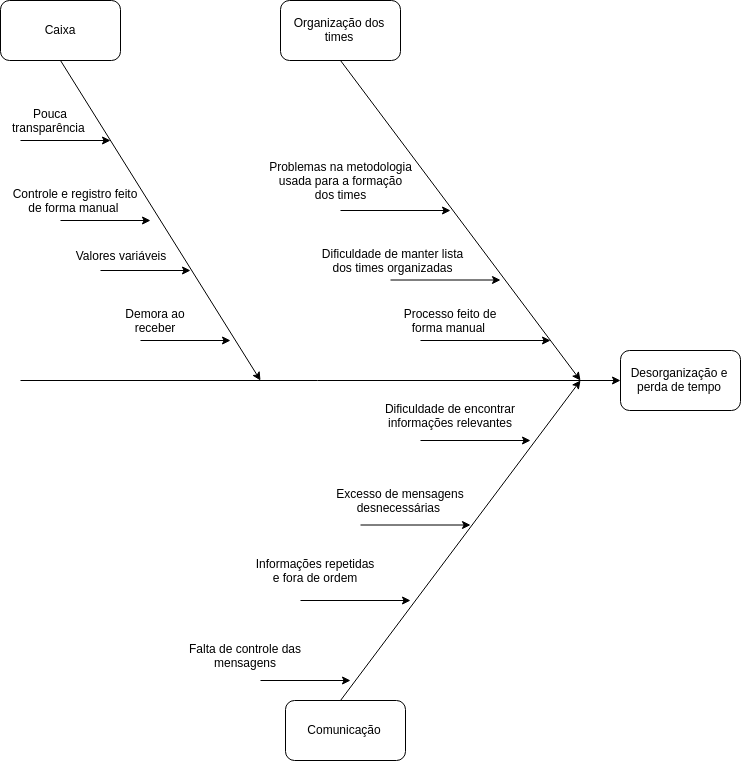

The diagram above was exported from draw.io. Its source (the exported page's mxGraphModel, read from the mxfile embedded in the PNG):
<mxGraphModel dx="1447" dy="1945" grid="1" gridSize="10" guides="1" tooltips="1" connect="1" arrows="1" fold="1" page="1" pageScale="1" pageWidth="850" pageHeight="1100" math="0" shadow="0">
  <root>
    <mxCell id="0" />
    <mxCell id="1" parent="0" />
    <mxCell id="2" value="" style="endArrow=classic;html=1;" edge="1" parent="1">
      <mxGeometry width="50" height="50" relative="1" as="geometry">
        <mxPoint x="360.0000000000002" y="-120" as="sourcePoint" />
        <mxPoint x="600.0000000000002" y="200" as="targetPoint" />
      </mxGeometry>
    </mxCell>
    <mxCell id="3" value="" style="edgeStyle=orthogonalEdgeStyle;rounded=0;orthogonalLoop=1;jettySize=auto;html=1;" edge="1" target="4" parent="1">
      <mxGeometry relative="1" as="geometry">
        <mxPoint x="40" y="200" as="sourcePoint" />
      </mxGeometry>
    </mxCell>
    <mxCell id="4" value="Desorganização e perda de tempo" style="rounded=1;whiteSpace=wrap;html=1;" vertex="1" parent="1">
      <mxGeometry x="640" y="170" width="120" height="60" as="geometry" />
    </mxCell>
    <mxCell id="5" value="" style="endArrow=classic;html=1;" edge="1" parent="1">
      <mxGeometry width="50" height="50" relative="1" as="geometry">
        <mxPoint x="360.0000000000002" y="520" as="sourcePoint" />
        <mxPoint x="600.0000000000002" y="200" as="targetPoint" />
      </mxGeometry>
    </mxCell>
    <mxCell id="6" value="" style="endArrow=classic;html=1;" edge="1" parent="1">
      <mxGeometry width="50" height="50" relative="1" as="geometry">
        <mxPoint x="280.0000000000002" y="500" as="sourcePoint" />
        <mxPoint x="370.0000000000002" y="500" as="targetPoint" />
      </mxGeometry>
    </mxCell>
    <mxCell id="7" value="Comunicação" style="rounded=1;whiteSpace=wrap;html=1;" vertex="1" parent="1">
      <mxGeometry x="305" y="520" width="120" height="60" as="geometry" />
    </mxCell>
    <mxCell id="8" value="Falta de controle das mensagens" style="text;html=1;strokeColor=none;fillColor=none;align=center;verticalAlign=middle;whiteSpace=wrap;rounded=0;" vertex="1" parent="1">
      <mxGeometry x="190" y="450" width="150" height="50" as="geometry" />
    </mxCell>
    <mxCell id="9" value="" style="endArrow=classic;html=1;" edge="1" parent="1">
      <mxGeometry width="50" height="50" relative="1" as="geometry">
        <mxPoint x="320.0000000000002" y="420" as="sourcePoint" />
        <mxPoint x="430.0000000000002" y="420" as="targetPoint" />
      </mxGeometry>
    </mxCell>
    <mxCell id="10" value="Informações repetidas e fora de ordem" style="text;html=1;strokeColor=none;fillColor=none;align=center;verticalAlign=middle;whiteSpace=wrap;rounded=0;" vertex="1" parent="1">
      <mxGeometry x="270" y="370" width="130" height="40" as="geometry" />
    </mxCell>
    <mxCell id="11" value="" style="endArrow=classic;html=1;" edge="1" parent="1">
      <mxGeometry width="50" height="50" relative="1" as="geometry">
        <mxPoint x="380.0000000000002" y="344.5" as="sourcePoint" />
        <mxPoint x="490.0000000000002" y="344.5" as="targetPoint" />
      </mxGeometry>
    </mxCell>
    <mxCell id="12" value="Excesso de mensagens desnecessárias&amp;nbsp;" style="text;html=1;strokeColor=none;fillColor=none;align=center;verticalAlign=middle;whiteSpace=wrap;rounded=0;" vertex="1" parent="1">
      <mxGeometry x="350" y="295" width="140" height="50" as="geometry" />
    </mxCell>
    <mxCell id="13" value="" style="endArrow=classic;html=1;" edge="1" parent="1">
      <mxGeometry width="50" height="50" relative="1" as="geometry">
        <mxPoint x="440.0000000000002" y="260" as="sourcePoint" />
        <mxPoint x="550.0000000000002" y="260" as="targetPoint" />
      </mxGeometry>
    </mxCell>
    <mxCell id="14" value="Dificuldade de encontrar informações relevantes" style="text;html=1;strokeColor=none;fillColor=none;align=center;verticalAlign=middle;whiteSpace=wrap;rounded=0;" vertex="1" parent="1">
      <mxGeometry x="400" y="210" width="140" height="50" as="geometry" />
    </mxCell>
    <mxCell id="15" value="Organização dos times" style="rounded=1;whiteSpace=wrap;html=1;" vertex="1" parent="1">
      <mxGeometry x="300" y="-180" width="120" height="60" as="geometry" />
    </mxCell>
    <mxCell id="16" value="" style="endArrow=classic;html=1;" edge="1" parent="1">
      <mxGeometry width="50" height="50" relative="1" as="geometry">
        <mxPoint x="440.0000000000002" y="160" as="sourcePoint" />
        <mxPoint x="570.0000000000002" y="160" as="targetPoint" />
      </mxGeometry>
    </mxCell>
    <mxCell id="17" value="Processo feito de forma manual&amp;nbsp;" style="text;html=1;strokeColor=none;fillColor=none;align=center;verticalAlign=middle;whiteSpace=wrap;rounded=0;" vertex="1" parent="1">
      <mxGeometry x="415" y="120" width="110" height="40" as="geometry" />
    </mxCell>
    <mxCell id="18" value="" style="endArrow=classic;html=1;" edge="1" parent="1">
      <mxGeometry width="50" height="50" relative="1" as="geometry">
        <mxPoint x="410.0000000000002" y="99.50000000000023" as="sourcePoint" />
        <mxPoint x="520.0000000000002" y="99.50000000000023" as="targetPoint" />
      </mxGeometry>
    </mxCell>
    <mxCell id="19" value="Dificuldade de manter lista dos times organizadas" style="text;html=1;strokeColor=none;fillColor=none;align=center;verticalAlign=middle;whiteSpace=wrap;rounded=0;" vertex="1" parent="1">
      <mxGeometry x="340" y="60" width="145" height="40" as="geometry" />
    </mxCell>
    <mxCell id="20" value="" style="endArrow=classic;html=1;" edge="1" parent="1">
      <mxGeometry width="50" height="50" relative="1" as="geometry">
        <mxPoint x="360.0000000000002" y="30" as="sourcePoint" />
        <mxPoint x="470.0000000000002" y="30" as="targetPoint" />
      </mxGeometry>
    </mxCell>
    <mxCell id="21" value="Problemas na metodologia usada para a formação dos times" style="text;html=1;strokeColor=none;fillColor=none;align=center;verticalAlign=middle;whiteSpace=wrap;rounded=0;" vertex="1" parent="1">
      <mxGeometry x="287.5" y="-30" width="145" height="60" as="geometry" />
    </mxCell>
    <mxCell id="22" value="" style="endArrow=classic;html=1;" edge="1" parent="1">
      <mxGeometry width="50" height="50" relative="1" as="geometry">
        <mxPoint x="80" y="-120" as="sourcePoint" />
        <mxPoint x="280.0000000000002" y="200" as="targetPoint" />
      </mxGeometry>
    </mxCell>
    <mxCell id="23" value="Caixa" style="rounded=1;whiteSpace=wrap;html=1;" vertex="1" parent="1">
      <mxGeometry x="20" y="-180" width="120" height="60" as="geometry" />
    </mxCell>
    <mxCell id="24" value="" style="endArrow=classic;html=1;" edge="1" parent="1">
      <mxGeometry width="50" height="50" relative="1" as="geometry">
        <mxPoint x="160" y="160" as="sourcePoint" />
        <mxPoint x="250" y="160" as="targetPoint" />
      </mxGeometry>
    </mxCell>
    <mxCell id="25" value="Demora ao receber" style="text;html=1;strokeColor=none;fillColor=none;align=center;verticalAlign=middle;whiteSpace=wrap;rounded=0;" vertex="1" parent="1">
      <mxGeometry x="140" y="120" width="70" height="40" as="geometry" />
    </mxCell>
    <mxCell id="26" value="" style="endArrow=classic;html=1;" edge="1" parent="1">
      <mxGeometry width="50" height="50" relative="1" as="geometry">
        <mxPoint x="120" y="90" as="sourcePoint" />
        <mxPoint x="210" y="90" as="targetPoint" />
      </mxGeometry>
    </mxCell>
    <mxCell id="27" value="Valores variáveis" style="text;html=1;strokeColor=none;fillColor=none;align=center;verticalAlign=middle;whiteSpace=wrap;rounded=0;" vertex="1" parent="1">
      <mxGeometry x="90" y="50" width="100" height="50" as="geometry" />
    </mxCell>
    <mxCell id="28" value="Controle e registro feito de forma manual&amp;nbsp;" style="text;html=1;strokeColor=none;fillColor=none;align=center;verticalAlign=middle;whiteSpace=wrap;rounded=0;" vertex="1" parent="1">
      <mxGeometry x="30" width="130" height="40" as="geometry" />
    </mxCell>
    <mxCell id="29" value="" style="endArrow=classic;html=1;" edge="1" parent="1">
      <mxGeometry width="50" height="50" relative="1" as="geometry">
        <mxPoint x="80" y="40" as="sourcePoint" />
        <mxPoint x="170" y="40" as="targetPoint" />
      </mxGeometry>
    </mxCell>
    <mxCell id="30" value="" style="endArrow=classic;html=1;" edge="1" parent="1">
      <mxGeometry width="50" height="50" relative="1" as="geometry">
        <mxPoint x="40" y="-40" as="sourcePoint" />
        <mxPoint x="130" y="-40" as="targetPoint" />
      </mxGeometry>
    </mxCell>
    <mxCell id="31" value="Pouca transparência&amp;nbsp;" style="text;html=1;strokeColor=none;fillColor=none;align=center;verticalAlign=middle;whiteSpace=wrap;rounded=0;" vertex="1" parent="1">
      <mxGeometry x="20" y="-75" width="100" height="30" as="geometry" />
    </mxCell>
  </root>
</mxGraphModel>